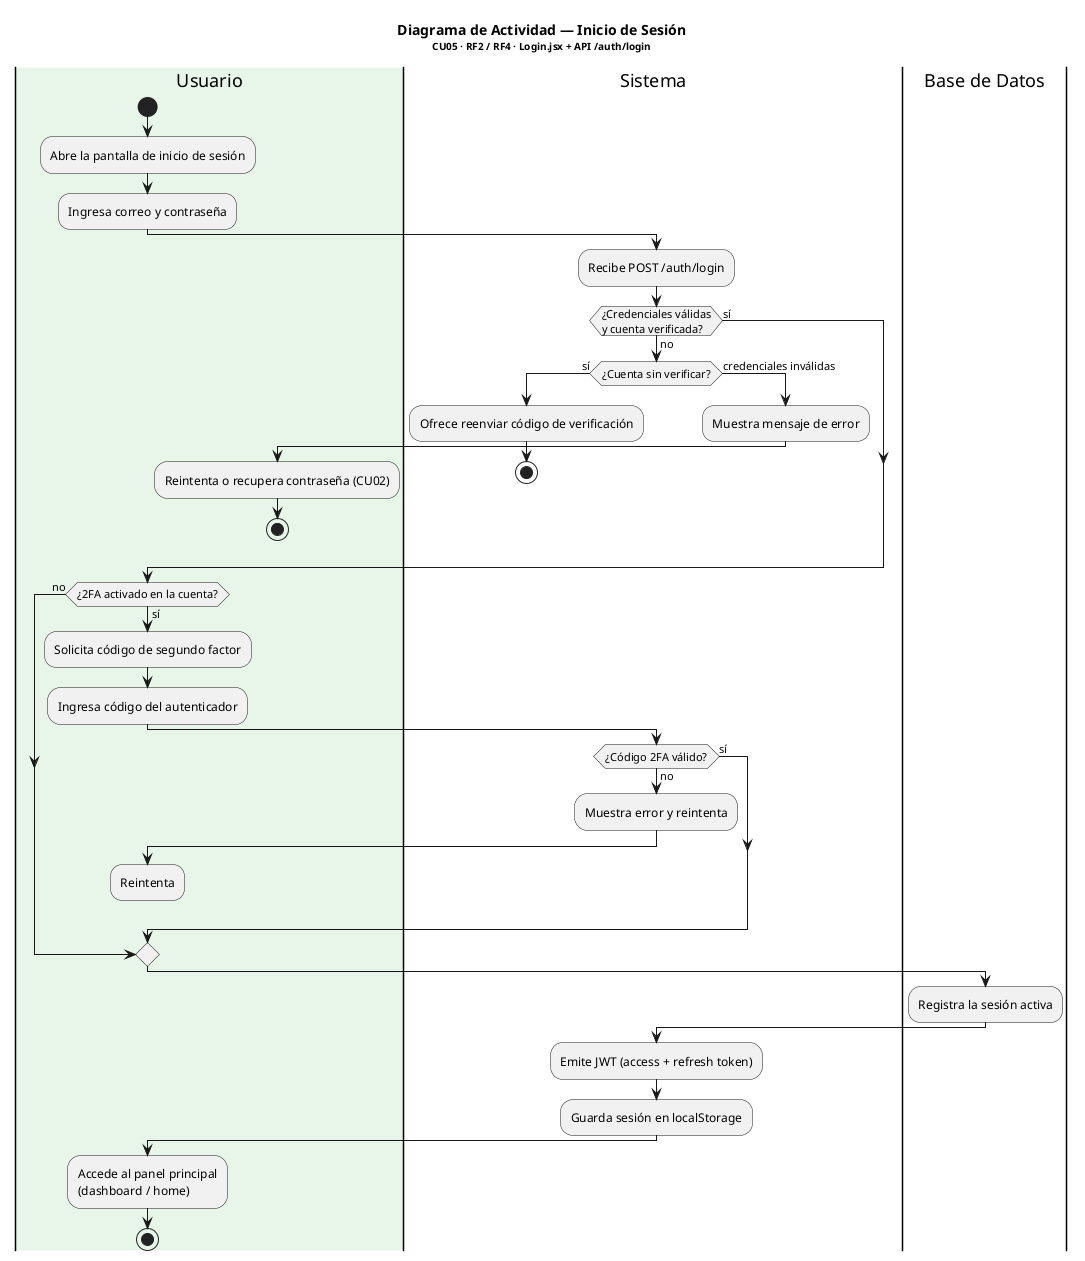

The diagram above was rendered by PlantUML. Its source (embedded in the PNG):
@startuml Actividad_InicioSesion
title <b>Diagrama de Actividad — Inicio de Sesión</b>\n<size:10>CU05 · RF2 / RF4 · Login.jsx + API /auth/login</size>

|#E8F5E9|Usuario|
start
:Abre la pantalla de inicio de sesión;
:Ingresa correo y contraseña;

|#FFFFFF|Sistema|
:Recibe POST /auth/login;
if (¿Credenciales válidas\ny cuenta verificada?) then (no)
  if (¿Cuenta sin verificar?) then (sí)
    :Ofrece reenviar código de verificación;
    stop
  else (credenciales inválidas)
    :Muestra mensaje de error;
    |Usuario|
    :Reintenta o recupera contraseña (CU02);
    stop
  endif
else (sí)
endif

if (¿2FA activado en la cuenta?) then (sí)
  :Solicita código de segundo factor;
  |Usuario|
  :Ingresa código del autenticador;
  |Sistema|
  if (¿Código 2FA válido?) then (no)
    :Muestra error y reintenta;
    |Usuario|
    :Reintenta;
    detach
  else (sí)
  endif
else (no)
endif

|Base de Datos|
:Registra la sesión activa;

|Sistema|
:Emite JWT (access + refresh token);
:Guarda sesión en localStorage;

|Usuario|
:Accede al panel principal\n(dashboard / home);
stop

@enduml